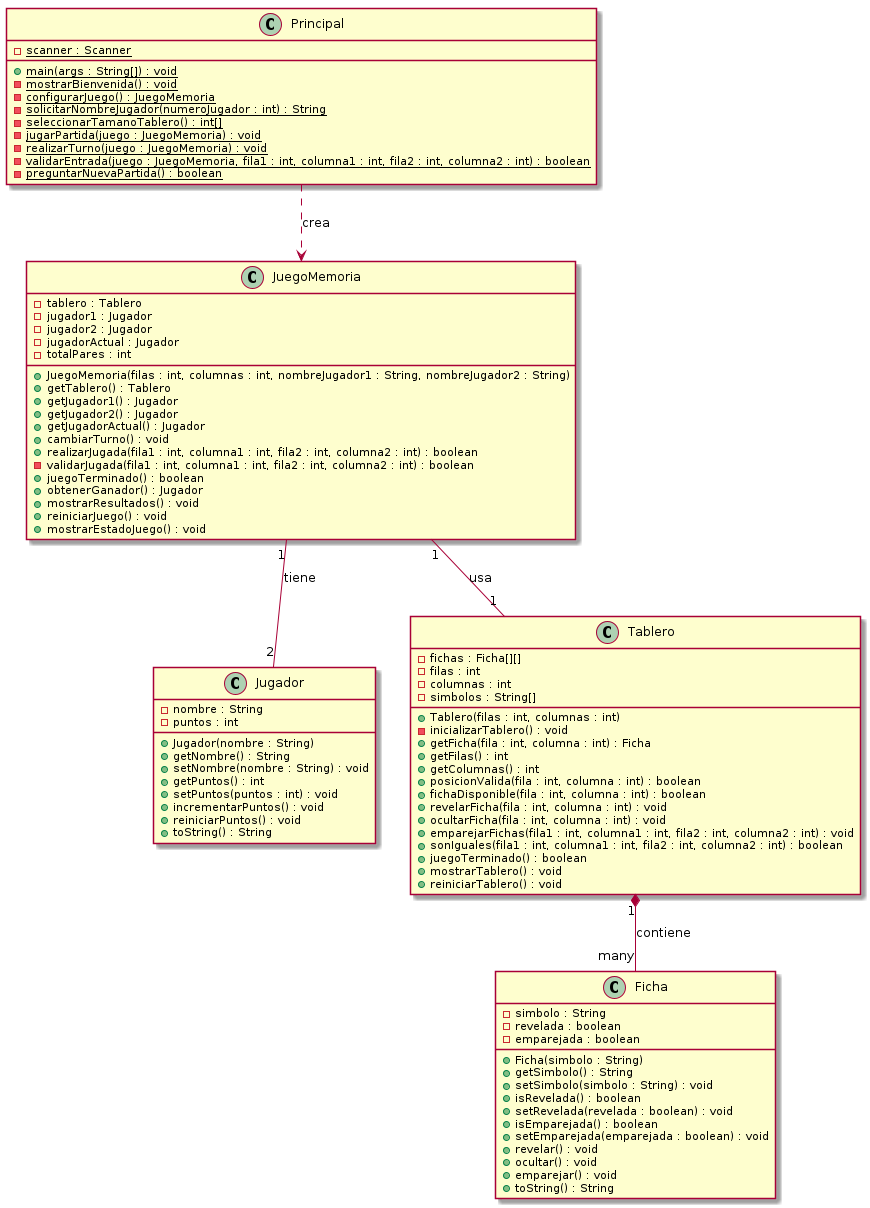

The diagram above was rendered by PlantUML. Its source (embedded in the PNG):
@startuml

class Ficha {
    - simbolo : String
    - revelada : boolean
    - emparejada : boolean
    + Ficha(simbolo : String)
    + getSimbolo() : String
    + setSimbolo(simbolo : String) : void
    + isRevelada() : boolean
    + setRevelada(revelada : boolean) : void
    + isEmparejada() : boolean
    + setEmparejada(emparejada : boolean) : void
    + revelar() : void
    + ocultar() : void
    + emparejar() : void
    + toString() : String
}

class Jugador {
    - nombre : String
    - puntos : int
    + Jugador(nombre : String)
    + getNombre() : String
    + setNombre(nombre : String) : void
    + getPuntos() : int
    + setPuntos(puntos : int) : void
    + incrementarPuntos() : void
    + reiniciarPuntos() : void
    + toString() : String
}

class Tablero {
    - fichas : Ficha[][]
    - filas : int
    - columnas : int
    - simbolos : String[]
    + Tablero(filas : int, columnas : int)
    - inicializarTablero() : void
    + getFicha(fila : int, columna : int) : Ficha
    + getFilas() : int
    + getColumnas() : int
    + posicionValida(fila : int, columna : int) : boolean
    + fichaDisponible(fila : int, columna : int) : boolean
    + revelarFicha(fila : int, columna : int) : void
    + ocultarFicha(fila : int, columna : int) : void
    + emparejarFichas(fila1 : int, columna1 : int, fila2 : int, columna2 : int) : void
    + sonIguales(fila1 : int, columna1 : int, fila2 : int, columna2 : int) : boolean
    + juegoTerminado() : boolean
    + mostrarTablero() : void
    + reiniciarTablero() : void
}

class JuegoMemoria {
    - tablero : Tablero
    - jugador1 : Jugador
    - jugador2 : Jugador
    - jugadorActual : Jugador
    - totalPares : int
    + JuegoMemoria(filas : int, columnas : int, nombreJugador1 : String, nombreJugador2 : String)
    + getTablero() : Tablero
    + getJugador1() : Jugador
    + getJugador2() : Jugador
    + getJugadorActual() : Jugador
    + cambiarTurno() : void
    + realizarJugada(fila1 : int, columna1 : int, fila2 : int, columna2 : int) : boolean
    - validarJugada(fila1 : int, columna1 : int, fila2 : int, columna2 : int) : boolean
    + juegoTerminado() : boolean
    + obtenerGanador() : Jugador
    + mostrarResultados() : void
    + reiniciarJuego() : void
    + mostrarEstadoJuego() : void
}

class Principal {
    - scanner : Scanner {static}
    + main(args : String[]) : void {static}
    - mostrarBienvenida() : void {static}
    - configurarJuego() : JuegoMemoria {static}
    - solicitarNombreJugador(numeroJugador : int) : String {static}
    - seleccionarTamanoTablero() : int[] {static}
    - jugarPartida(juego : JuegoMemoria) : void {static}
    - realizarTurno(juego : JuegoMemoria) : void {static}
    - validarEntrada(juego : JuegoMemoria, fila1 : int, columna1 : int, fila2 : int, columna2 : int) : boolean {static}
    - preguntarNuevaPartida() : boolean {static}
}

Tablero "1" *-- "many" Ficha : contiene
JuegoMemoria "1" -- "1" Tablero : usa
JuegoMemoria "1" -- "2" Jugador : tiene
Principal ..> JuegoMemoria : crea

@enduml